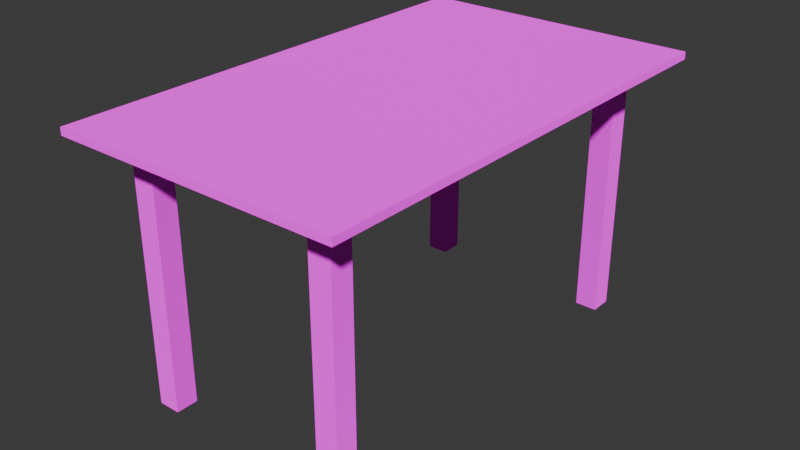 # Source: table.blend  (saved by Blender 4.4.30; exported with 4.5.12 LTS)
import bpy
from mathutils import Matrix  # noqa: F401  (used for matrix-valued properties, if any)

bpy.ops.wm.read_factory_settings(use_empty=True)
scene = bpy.context.scene
scene.name = 'Scene'

# ---- collections
col_collection = bpy.data.collections.new('Collection'); scene.collection.children.link(col_collection)

# ---- images (referenced by path relative to the original .blend; pixels are not part of the script)
import os
ASSET_DIR = os.environ.get("B2B_ASSET_DIR", "")  # directory of the original .blend (textures are referenced by path, not embedded)
HERE = os.path.dirname(os.path.abspath(__file__))  # packed textures are extracted next to this script under _unpacked/

def load_image(name, relpath, width, height, colorspace="sRGB"):
    """Load a texture the original file referenced (path relative to the .blend, or extracted next to this script)."""
    p = next((c for c in (os.path.join(HERE, relpath), os.path.join(ASSET_DIR, relpath)) if relpath and os.path.exists(c)), "")
    if p:
        img = bpy.data.images.load(p, check_existing=True)
        img.name = name
    else:  # same state as the original file: an image datablock whose file is absent (Cycles renders it pink)
        img = bpy.data.images.new(name, width, height)
        img.source = "FILE"
        img.filepath = "//" + (relpath or name)
    img.colorspace_settings.name = colorspace
    return img
img_texture_png = load_image('texture.png', 'Textures/texture.png', 1024, 1024, 'sRGB')

# ---- materials (node trees are filled in below, after node groups)
mat_texture = bpy.data.materials.new('Texture')

# ---- material node trees
mat_texture.use_nodes = True; mat_texture.node_tree.nodes.clear()
_N = mat_texture.node_tree.nodes; _L = mat_texture.node_tree.links
n0 = _N.new('ShaderNodeOutputMaterial'); n0.name = 'Material Output'; n0.location = (300, 300)
n1 = _N.new('ShaderNodeBsdfPrincipled'); n1.name = 'Principled BSDF'; n1.location = (-26, 245)
n1.inputs[2].default_value = 1.0
n1.inputs[7].default_value = 1.0
n1.inputs[13].default_value = 0.0
n2 = _N.new('ShaderNodeTexImage'); n2.name = 'Image Texture'; n2.location = (-430, 96)
n2.image = img_texture_png
n2.interpolation = 'Closest'
_L.new(n1.outputs[0], n0.inputs[0])
_L.new(n2.outputs[0], n1.inputs[0])
n0.is_active_output = True

# ---- world
world_world = bpy.data.worlds.new('World'); scene.world = world_world
world_world.use_nodes = True; world_world.node_tree.nodes.clear()
_N = world_world.node_tree.nodes; _L = world_world.node_tree.links
n0 = _N.new('ShaderNodeOutputWorld'); n0.name = 'World Output'; n0.location = (300, 300)
n1 = _N.new('ShaderNodeBackground'); n1.name = 'Background'; n1.location = (10, 300)
n1.inputs[0].default_value = (0.05088, 0.05088, 0.05088, 1.0)
_L.new(n1.outputs[0], n0.inputs[0])
n0.is_active_output = True
world_world.color = (0.05088, 0.05088, 0.05088)
world_world.sun_shadow_jitter_overblur = 0.0

# ---- meshes
me_cube = bpy.data.meshes.new('Cube')
me_cube.from_pydata([(-67.0, -11.0, -1.0), (-67.0, -11.0, 1.0), (-67.0, 119.0, -1.0), (-67.0, 119.0, 1.0), (11.0, -11.0, -1.0), (11.0, -11.0, 1.0), (11.0, 119.0, -1.0), (11.0, 119.0, 1.0), (-5.0, -1.0, -71.0), (-5.0, -1.0, -1.0), (-5.0, 5.0, -71.0), (-5.0, 5.0, -1.0), (1.0, -1.0, -71.0), (1.0, -1.0, -1.0), (1.0, 5.0, -71.0), (1.0, 5.0, -1.0), (-3.0, 5.0, -9.0), (-3.0, 5.0, -1.0), (-3.0, 103.0, -9.0), (-3.0, 103.0, -1.0), (-1.0, 5.0, -9.0), (-1.0, 5.0, -1.0), (-1.0, 103.0, -9.0), (-1.0, 103.0, -1.0), (-5.0, 103.0, -71.0), (-5.0, 103.0, -1.0), (-5.0, 109.0, -71.0), (-5.0, 109.0, -1.0), (1.0, 103.0, -71.0), (1.0, 103.0, -1.0), (1.0, 109.0, -71.0), (1.0, 109.0, -1.0), (-57.0, -1.0, -71.0), (-57.0, -1.0, -1.0), (-57.0, 5.0, -71.0), (-57.0, 5.0, -1.0), (-51.0, -1.0, -71.0), (-51.0, -1.0, -1.0), (-51.0, 5.0, -71.0), (-51.0, 5.0, -1.0), (-57.0, 103.0, -71.0), (-57.0, 103.0, -1.0), (-57.0, 109.0, -71.0), (-57.0, 109.0, -1.0), (-51.0, 103.0, -71.0), (-51.0, 103.0, -1.0), (-51.0, 109.0, -71.0), (-51.0, 109.0, -1.0), (-55.0, 5.0, -9.0), (-55.0, 5.0, -1.0), (-55.0, 103.0, -9.0), (-55.0, 103.0, -1.0), (-53.0, 5.0, -9.0), (-53.0, 5.0, -1.0), (-53.0, 103.0, -9.0), (-53.0, 103.0, -1.0), (-51.0, 1.0, -9.0), (-51.0, 1.0, -1.0), (-51.0, 3.0, -9.0), (-51.0, 3.0, -1.0), (-5.0, 1.0, -9.0), (-5.0, 1.0, -1.0), (-5.0, 3.0, -9.0), (-5.0, 3.0, -1.0), (-51.0, 105.0, -9.0), (-51.0, 105.0, -1.0), (-51.0, 107.0, -9.0), (-51.0, 107.0, -1.0), (-5.0, 105.0, -9.0), (-5.0, 105.0, -1.0), (-5.0, 107.0, -9.0), (-5.0, 107.0, -1.0)], [], [(0, 1, 3, 2), (2, 3, 7, 6), (6, 7, 5, 4), (4, 5, 1, 0), (2, 6, 4, 0), (7, 3, 1, 5), (8, 9, 11, 10), (10, 11, 15, 14), (14, 15, 13, 12), (12, 13, 9, 8), (10, 14, 12, 8), (16, 17, 19, 18), (22, 23, 21, 20), (18, 22, 20, 16), (23, 19, 17, 21), (24, 25, 27, 26), (26, 27, 31, 30), (30, 31, 29, 28), (28, 29, 25, 24), (26, 30, 28, 24), (32, 33, 35, 34), (34, 35, 39, 38), (38, 39, 37, 36), (36, 37, 33, 32), (34, 38, 36, 32), (40, 41, 43, 42), (42, 43, 47, 46), (46, 47, 45, 44), (44, 45, 41, 40), (42, 46, 44, 40), (48, 49, 51, 50), (54, 55, 53, 52), (50, 54, 52, 48), (55, 51, 49, 53), (58, 59, 63, 62), (60, 61, 57, 56), (58, 62, 60, 56), (63, 59, 57, 61), (66, 67, 71, 70), (68, 69, 65, 64), (66, 70, 68, 64), (71, 67, 65, 69), (9, 13, 15, 11), (16, 20, 21, 17), (18, 19, 23, 22), (25, 29, 31, 27), (33, 37, 39, 35), (41, 45, 47, 43), (48, 52, 53, 49), (50, 51, 55, 54), (58, 56, 57, 59), (62, 63, 61, 60), (66, 64, 65, 67), (70, 71, 69, 68)])
me_cube.polygons.foreach_set('material_index', [0, 0, 0, 0, 0, 0, 1, 1, 1, 1, 1, 0, 0, 0, 0, 1, 1, 1, 1, 1, 1, 1, 1, 1, 1, 1, 1, 1, 1, 1, 0, 0, 0, 0, 0, 0, 0, 0, 0, 0, 0, 0, 1, 0, 0, 1, 1, 1, 0, 0, 0, 0, 0, 0])
_uv = me_cube.uv_layers.new(name='UVMap')
_uv.uv.foreach_set('vector', [0.1437, 0.2277, 0.3937, 0.2277, 0.3937, 0.4777, 0.1437, 0.4777, 0.375, 0.25, 0.625, 0.25, 0.625, 0.5, 0.375, 0.5, 0.375, 0.5, 0.625, 0.5, 0.625, 0.75, 0.375, 0.75, 0.375, 0.75, 0.625, 0.75, 0.625, 1.0, 0.375, 1.0, 0.3698, 0.9876, 0.7606, 0.9876, 0.7606, 0.162, 0.3698, 0.162, 0.8628, 0.2968, 0.8628, 0.9402, 0.01661, 0.9402, 0.01661, 0.2968, 0.9461, 0.2669, 0.9461, 0.9389, 0.9915, 0.9389, 0.9915, 0.2669, 0.9461, 0.2669, 0.9461, 0.9389, 0.9915, 0.9389, 0.9915, 0.2669, 0.9915, 0.2669, 0.9915, 0.9389, 0.9461, 0.9389, 0.9461, 0.2669, 0.9915, 0.2669, 0.9915, 0.9389, 0.9461, 0.9389, 0.9461, 0.2669, 0.847, 0.008361, 0.9326, 0.008361, 0.9326, 0.09399, 0.847, 0.09399, 0.05419, 0.01498, 0.05419, 0.09933, 0.8695, 0.09933, 0.8695, 0.01498, 0.8632, 0.01172, 0.8632, 0.09323, 0.0753, 0.09323, 0.0753, 0.01172, 0.125, 0.5, 0.375, 0.5, 0.375, 0.75, 0.125, 0.75, 0.625, 0.5, 0.875, 0.5, 0.875, 0.75, 0.625, 0.75, 0.9439, 0.2332, 0.9439, 0.9695, 0.9937, 0.9695, 0.9937, 0.2332, 0.9439, 0.2332, 0.9439, 0.9695, 0.9937, 0.9695, 0.9937, 0.2332, 0.9937, 0.2332, 0.9937, 0.9695, 0.9439, 0.9695, 0.9439, 0.2332, 0.9937, 0.2332, 0.9937, 0.9695, 0.9439, 0.9695, 0.9439, 0.2332, 0.4892, 0.1146, 0.5699, 0.1146, 0.5699, 0.01223, 0.4892, 0.01223, 0.9408, 0.2413, 0.9408, 0.924, 0.9869, 0.924, 0.9869, 0.2413, 0.9408, 0.2413, 0.9408, 0.924, 0.9869, 0.924, 0.9869, 0.2413, 0.9869, 0.2413, 0.9869, 0.924, 0.9408, 0.924, 0.9408, 0.2413, 0.9869, 0.2413, 0.9869, 0.924, 0.9408, 0.924, 0.9408, 0.2413, 0.3989, 0.00914, 0.4923, 0.00914, 0.4923, 0.1026, 0.3989, 0.1026, 0.946, 0.2667, 0.946, 0.9391, 0.9915, 0.9391, 0.9915, 0.2667, 0.946, 0.2667, 0.946, 0.9391, 0.9915, 0.9391, 0.9915, 0.2667, 0.9915, 0.2667, 0.9915, 0.9391, 0.946, 0.9391, 0.946, 0.2667, 0.9915, 0.2667, 0.9915, 0.9391, 0.946, 0.9391, 0.946, 0.2667, 0.0989, 0.01033, 0.1993, 0.01033, 0.1993, 0.1107, 0.0989, 0.1107, 0.04026, 0.01478, 0.04026, 0.09641, 0.8293, 0.09641, 0.8293, 0.01478, 0.8683, 0.01288, 0.8683, 0.09519, 0.07265, 0.09519, 0.07265, 0.01288, 0.125, 0.5, 0.375, 0.5, 0.375, 0.75, 0.125, 0.75, 0.625, 0.5, 0.875, 0.5, 0.875, 0.75, 0.625, 0.75, 0.1978, 0.008049, 0.1978, 0.1125, 0.6717, 0.1125, 0.6717, 0.008049, 0.672, 0.002774, 0.672, 0.1084, 0.1927, 0.1084, 0.1927, 0.002774, 0.125, 0.5, 0.375, 0.5, 0.375, 0.75, 0.125, 0.75, 0.625, 0.5, 0.875, 0.5, 0.875, 0.75, 0.625, 0.75, 0.2021, 0.002681, 0.2021, 0.09604, 0.6257, 0.09604, 0.6257, 0.002681, 0.6908, 0.002973, 0.6908, 0.1082, 0.2133, 0.1082, 0.2133, 0.002973, 0.125, 0.5, 0.375, 0.5, 0.375, 0.75, 0.125, 0.75, 0.625, 0.5, 0.875, 0.5, 0.875, 0.75, 0.625, 0.75, 0.9461, 0.9389, 0.9915, 0.9389, 0.9915, 0.9389, 0.9461, 0.9389, 0.125, 0.75, 0.375, 0.75, 0.0753, 0.09323, 0.875, 0.75, 0.125, 0.5, 0.875, 0.5, 0.8632, 0.09323, 0.375, 0.5, 0.9439, 0.9695, 0.9937, 0.9695, 0.9937, 0.9695, 0.9439, 0.9695, 0.9408, 0.924, 0.9869, 0.924, 0.9869, 0.924, 0.9408, 0.924, 0.946, 0.9391, 0.9915, 0.9391, 0.9915, 0.9391, 0.946, 0.9391, 0.125, 0.75, 0.375, 0.75, 0.07265, 0.09519, 0.875, 0.75, 0.125, 0.5, 0.875, 0.5, 0.8683, 0.09519, 0.375, 0.5, 0.1978, 0.008049, 0.1927, 0.002774, 0.875, 0.75, 0.1978, 0.1125, 0.375, 0.5, 0.625, 0.5, 0.672, 0.1084, 0.375, 0.75, 0.2021, 0.002681, 0.2133, 0.002973, 0.875, 0.75, 0.2021, 0.09604, 0.375, 0.5, 0.625, 0.5, 0.6908, 0.1082, 0.375, 0.75])
me_cube.materials.append(mat_texture)
me_cube.materials.append(mat_texture)
me_cube.update()

# ---- objects
ob_table = bpy.data.objects.new('Table', me_cube)

# ---- transforms, parenting, visibility, modifiers, constraints
ob_table.location = (0.0, 0.0, 71.0)

# ---- collection membership
col_collection.objects.link(ob_table)

# ---- scene / render settings (as saved in the file)
scene.frame_start = 1; scene.frame_end = 250; scene.frame_set(1)
scene.render.engine = 'BLENDER_EEVEE_NEXT'
bpy.context.view_layer.update()

# ---- added for rendering (the .blend has no active camera and no usable light): camera, sun
cam_auto = bpy.data.cameras.new('AutoCamera')
cam_auto.lens = 50.0
cam_auto.sensor_width = 36.0
cam_auto.clip_end = 2725.21
ob_auto_camera = bpy.data.objects.new('AutoCamera', cam_auto)
scene.collection.objects.link(ob_auto_camera)
ob_auto_camera.location = (127.283, -132.34, 160.227)
ob_auto_camera.rotation_euler = (1.09748, -7.21219e-08, 0.694738)
scene.camera = ob_auto_camera
light_auto_sun = bpy.data.lights.new('AutoSun', 'SUN')
light_auto_sun.energy = 3.0
light_auto_sun.angle = 0.0523599
ob_auto_sun = bpy.data.objects.new('AutoSun', light_auto_sun)
scene.collection.objects.link(ob_auto_sun)
ob_auto_sun.rotation_euler = (0.872665, 0.174533, 0.523599)
bpy.context.view_layer.update()
